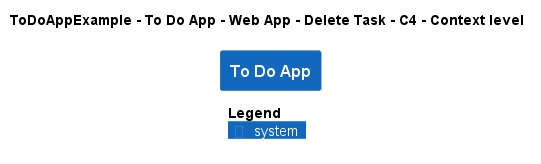

The diagram above was rendered by PlantUML. Its source (embedded in the PNG):
@startuml
!pragma layout smetana
!include ..\..\..\..\..\..\..\.c4s\C4_Context.puml

AddElementTag("c4interflow:lifecycle:new", $bgColor=green, $fontColor=#ffffff, $borderColor=green, $shadowing="False")
AddElementTag("c4interflow:lifecycle:changed", $bgColor=orange, $fontColor=#ffffff, $borderColor=orange, $shadowing="False")
AddElementTag("c4interflow:lifecycle:removed", $bgColor=red, $fontColor=#ffffff, $borderColor=red, $shadowing="False")

AddRelTag("c4interflow:lifecycle:new", $textColor=green, $lineColor=green)
AddRelTag("c4interflow:lifecycle:changed", $textColor=orange, $lineColor=orange)
AddRelTag("c4interflow:lifecycle:removed", $textColor=red, $lineColor=red)

SHOW_PERSON_PORTRAIT()
LAYOUT_TOP_DOWN()

skinparam linetype polyline

title ToDoAppExample - To Do App - Web App - Delete Task - C4 - Context level

System(ToDoAppExample.SoftwareSystems.ToDoApp, "To Do App", "")



SHOW_LEGEND()
@enduml